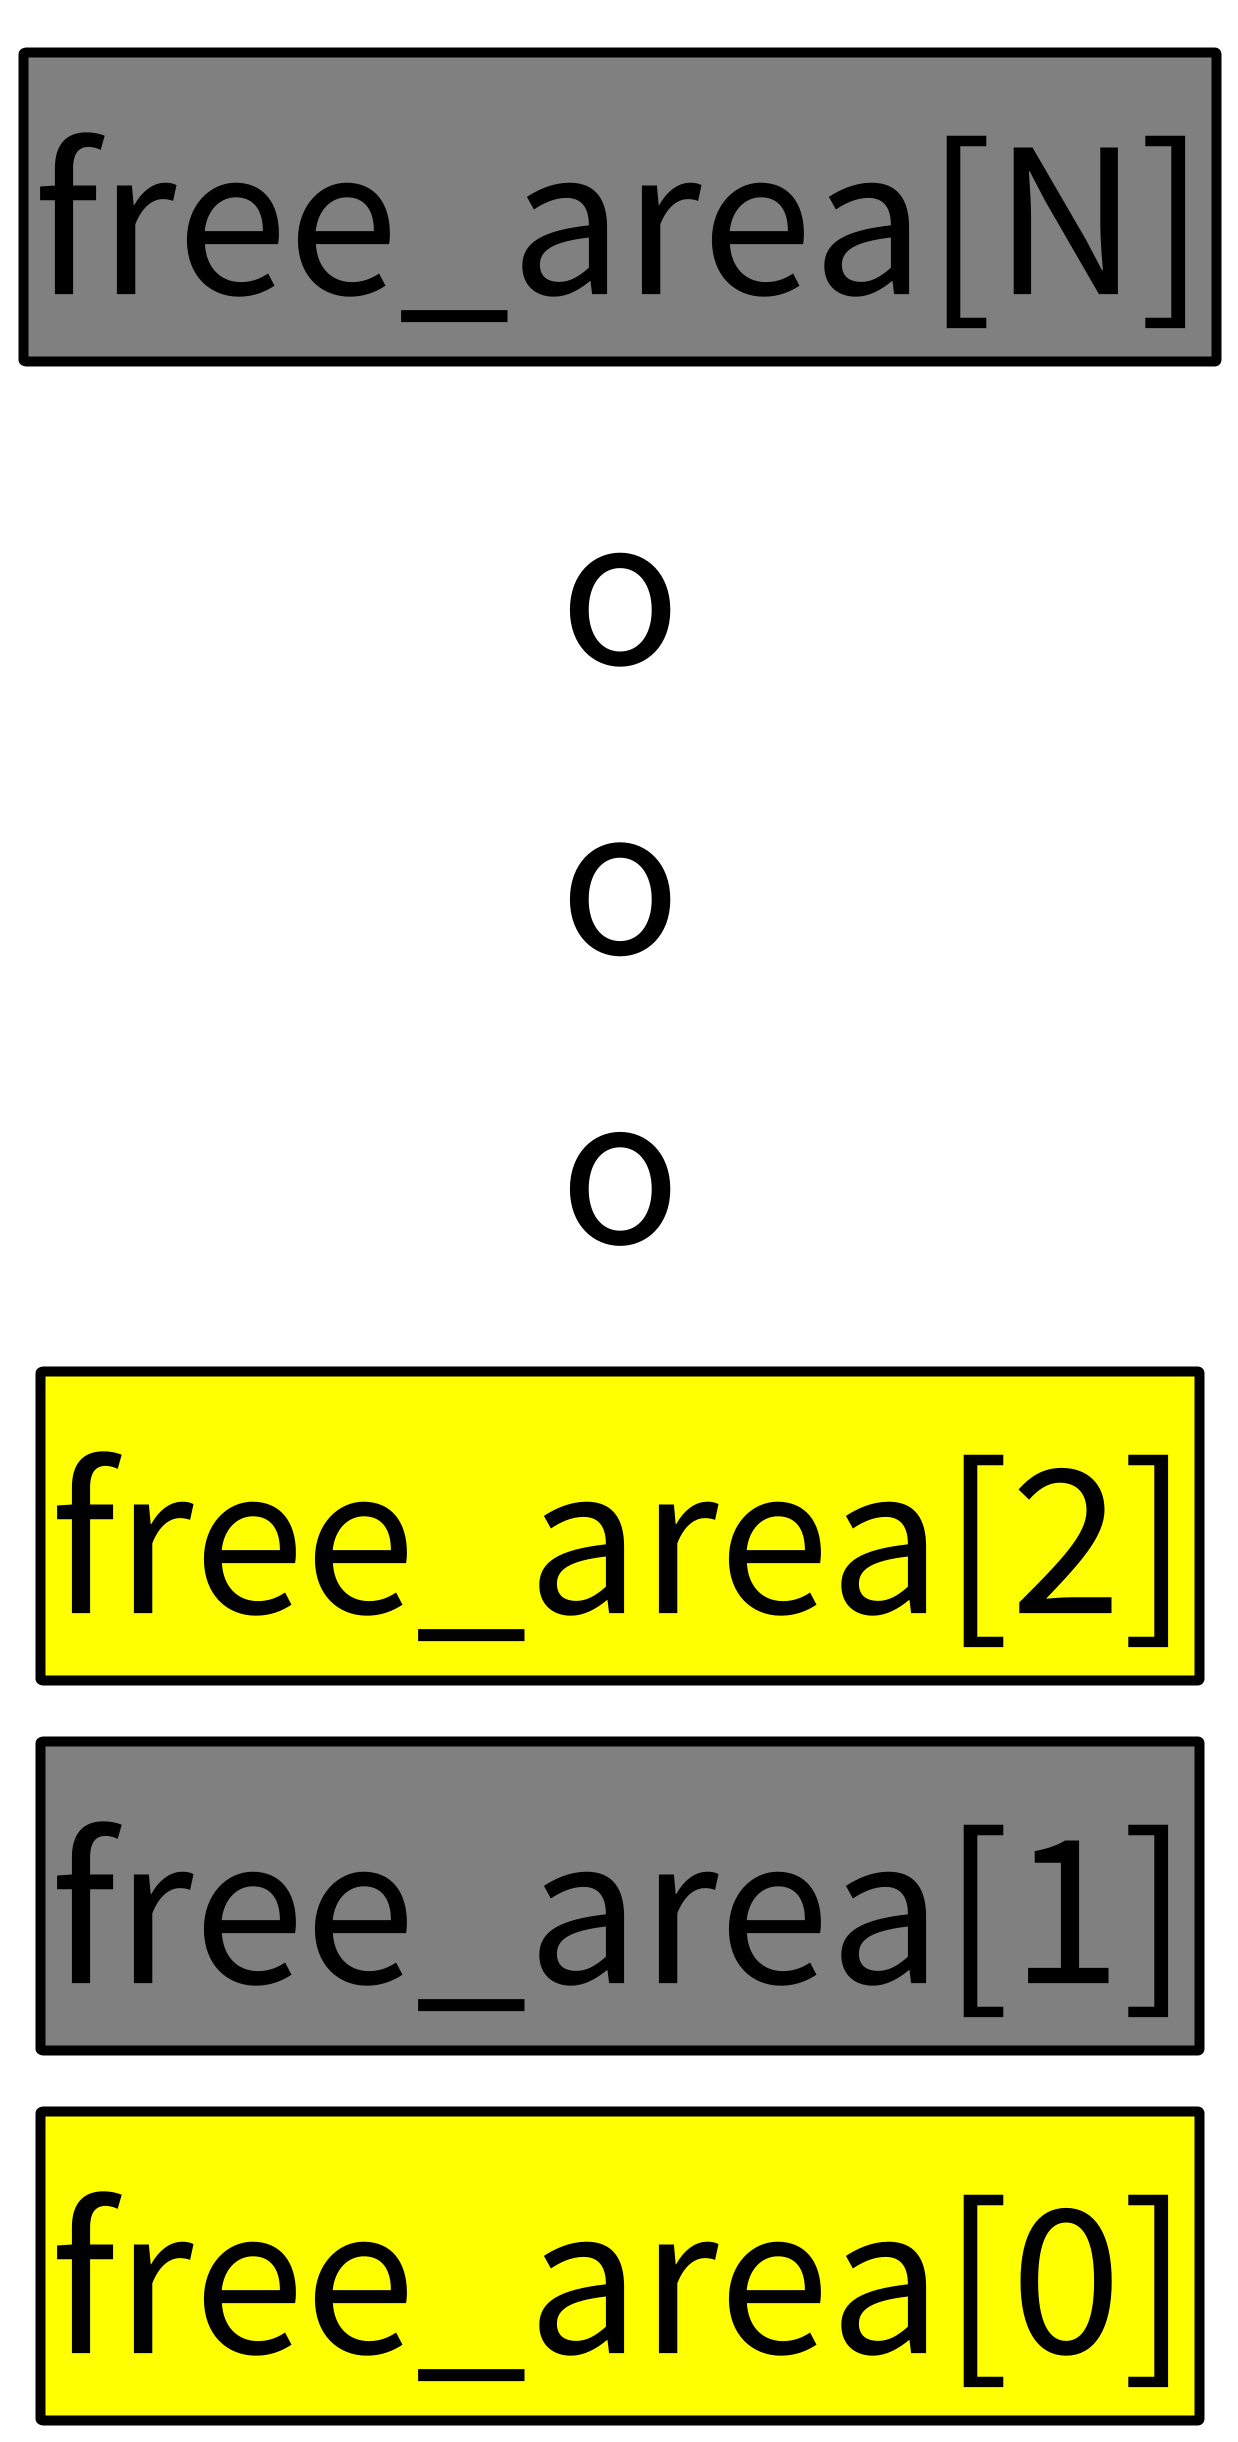

The diagram above was rendered by PlantUML. Its source (embedded in the PNG):
@startuml

skinparam ComponentStyle rectangle
skinparam Component {
    FontSize 200
    BackgroundColor transparent
    BorderColor black
    BorderThickness 10
}

skinparam Rectangle {
    FontSize 200
    BackgroundColor transparent
    BorderColor transparent
}

rectangle {
    component "free_area[0]" as free_area0 #Yellow
    component "free_area[1]" as free_area1 #Grey
    component "free_area[2]" as free_area2 #Yellow
    Rectangle "o\no\no" as free_area_omit
    component "free_area[N]" as free_areaN #Grey

    free_area0-up[hidden].>free_area1
    free_area1-up[hidden].>free_area2
    free_area2-up[hidden].>free_area_omit
    free_area_omit-up[hidden].>free_areaN
}

@enduml